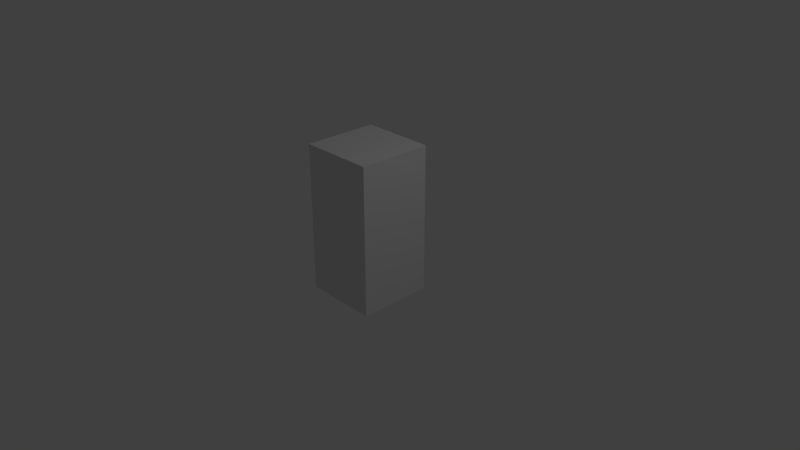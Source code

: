 # Source: server_shop.blend  (saved by Blender 2.79.0; exported with 4.5.12 LTS)
import bpy
from mathutils import Matrix  # noqa: F401  (used for matrix-valued properties, if any)

bpy.ops.wm.read_factory_settings(use_empty=True)
scene = bpy.context.scene
scene.name = 'Scene'

# ---- collections
col_collection_1 = bpy.data.collections.new('Collection 1'); scene.collection.children.link(col_collection_1)

# ---- materials (node trees are filled in below, after node groups)
mat_material = bpy.data.materials.new('Material')
mat_material.alpha_threshold = 0.0
mat_material.use_transparent_shadow = False
mat_material.roughness = 0.5
mat_material.line_color = (0.0, 0.0, 0.0, 1.0)

# ---- material node trees

# ---- world
world_world = bpy.data.worlds.new('World'); scene.world = world_world
world_world.color = (0.05088, 0.05088, 0.05088)
world_world.use_sun_shadow = False
world_world.sun_shadow_jitter_overblur = 0.0
world_world.cycles.sampling_method = 'MANUAL'

# ---- cameras
cam_camera = bpy.data.cameras.new('Camera')
cam_camera.clip_end = 100.0
cam_camera.lens = 35.0
cam_camera.sensor_width = 32.0
cam_camera.sensor_height = 18.0
cam_camera.ortho_scale = 7.314
cam_camera.dof.focus_distance = 0.0
cam_camera.dof.aperture_fstop = 128.0

# ---- lights
light_lamp = bpy.data.lights.new('Lamp', 'POINT')
light_lamp.transmission_factor = 0.0
light_lamp.cutoff_distance = 30.0
light_lamp.energy = 100.0
light_lamp.shadow_buffer_clip_start = 1.001
light_lamp.shadow_soft_size = 0.1
light_lamp.shadow_maximum_resolution = 0.006
light_lamp.use_absolute_resolution = True

# ---- meshes
me_cube = bpy.data.meshes.new('Cube')
me_cube.from_pydata([(1.0, 1.0, -1.0), (1.0, -1.0, -1.0), (-1.0, -1.0, -1.0), (-1.0, 1.0, -1.0), (1.0, 1.0, 1.0), (1.0, -1.0, 1.0), (-1.0, -1.0, 1.0), (-1.0, 1.0, 1.0)], [], [(0, 1, 2, 3), (4, 7, 6, 5), (0, 4, 5, 1), (1, 5, 6, 2), (2, 6, 7, 3), (4, 0, 3, 7)])
me_cube.materials.append(mat_material)
me_cube.use_remesh_preserve_volume = False
me_cube.use_remesh_preserve_attributes = False
me_cube.use_mirror_vertex_groups = False
me_cube.update()

# ---- objects
ob_cube = bpy.data.objects.new('Cube', me_cube)
ob_lamp = bpy.data.objects.new('Lamp', light_lamp)
ob_camera = bpy.data.objects.new('Camera', cam_camera)

# ---- transforms, parenting, visibility, modifiers, constraints
ob_cube.location = (0.0, 0.0, 0.5)
ob_cube.scale = (0.5, 0.5, 1.0)
ob_cube.lock_rotations_4d = False
ob_cube.empty_display_type = 'ARROWS'
ob_cube.lineart.crease_threshold = 0.0
ob_lamp.location = (4.076, 1.005, 5.904)
ob_lamp.rotation_euler = (0.6503, 0.05522, 1.866)
ob_lamp.lock_rotations_4d = False
ob_lamp.empty_display_type = 'ARROWS'
ob_lamp.color = (0.0, 0.0, 0.0, 0.0)
ob_lamp.lineart.crease_threshold = 0.0
ob_camera.location = (7.481, -6.508, 5.344)
ob_camera.rotation_euler = (1.109, 0.0, 0.8149)
ob_camera.lock_rotations_4d = False
ob_camera.empty_display_type = 'ARROWS'
ob_camera.color = (0.0, 0.0, 0.0, 0.0)
ob_camera.display_type = 'WIRE'
ob_camera.lineart.crease_threshold = 0.0

# ---- collection membership
col_collection_1.objects.link(ob_cube)
col_collection_1.objects.link(ob_lamp)
col_collection_1.objects.link(ob_camera)

# ---- scene / render settings (as saved in the file)
scene.camera = ob_camera
scene.frame_start = 1; scene.frame_end = 250; scene.frame_set(1)
scene.render.engine = 'BLENDER_EEVEE_NEXT'
scene.render.resolution_percentage = 50
scene.render.dither_intensity = 0.0
scene.cycles.use_denoising = False
scene.cycles.samples = 128
scene.cycles.sampling_pattern = 'TABULATED_SOBOL'
scene.cycles.use_adaptive_sampling = False
scene.cycles.use_light_tree = False
scene.cycles.blur_glossy = 0.0
scene.cycles.sample_clamp_indirect = 0.0
scene.view_settings.view_transform = 'Standard'
bpy.context.view_layer.update()
